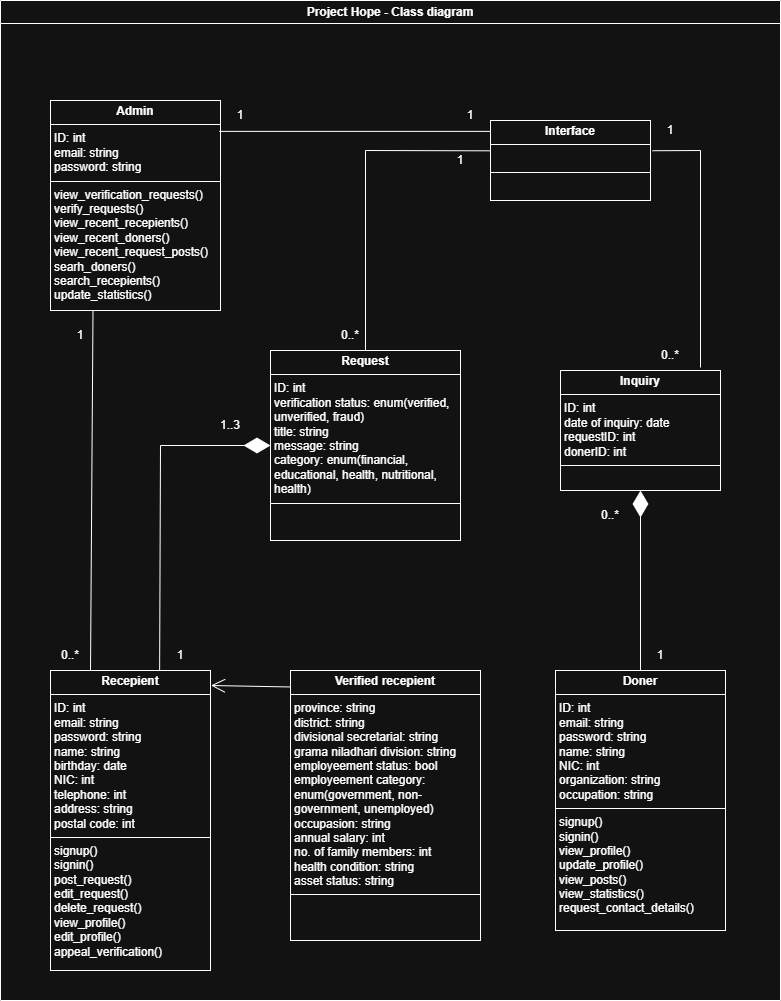

The diagram above was exported from draw.io. Its source (the exported page's mxGraphModel, read from the mxfile embedded in the PNG):
<mxGraphModel dx="1426" dy="841" grid="1" gridSize="10" guides="1" tooltips="1" connect="1" arrows="1" fold="1" page="1" pageScale="1" pageWidth="850" pageHeight="1100" math="0" shadow="0">
  <root>
    <mxCell id="0" />
    <mxCell id="1" parent="0" />
    <mxCell id="1r12DcMATcjI9YzGo3A_-6" value="&lt;p style=&quot;margin:0px;margin-top:4px;text-align:center;&quot;&gt;&lt;b&gt;Inquiry&lt;/b&gt;&lt;/p&gt;&lt;hr size=&quot;1&quot; style=&quot;border-style:solid;&quot;&gt;&lt;p style=&quot;margin:0px;margin-left:4px;&quot;&gt;ID: int&lt;/p&gt;&lt;p style=&quot;margin:0px;margin-left:4px;&quot;&gt;date of inquiry: date&lt;/p&gt;&lt;p style=&quot;margin:0px;margin-left:4px;&quot;&gt;requestID: int&lt;/p&gt;&lt;p style=&quot;margin:0px;margin-left:4px;&quot;&gt;donerID: int&lt;/p&gt;&lt;hr size=&quot;1&quot; style=&quot;border-style:solid;&quot;&gt;&lt;p style=&quot;margin:0px;margin-left:4px;&quot;&gt;&lt;br&gt;&lt;/p&gt;" style="verticalAlign=top;align=left;overflow=fill;html=1;whiteSpace=wrap;" vertex="1" parent="1">
      <mxGeometry x="600" y="410" width="160" height="120" as="geometry" />
    </mxCell>
    <mxCell id="1r12DcMATcjI9YzGo3A_-11" value="" style="endArrow=diamondThin;endFill=1;endSize=24;html=1;rounded=0;exitX=0.5;exitY=0;exitDx=0;exitDy=0;entryX=0.5;entryY=1;entryDx=0;entryDy=0;" edge="1" parent="1" source="1r12DcMATcjI9YzGo3A_-5" target="1r12DcMATcjI9YzGo3A_-6">
      <mxGeometry width="160" relative="1" as="geometry">
        <mxPoint x="350" y="430" as="sourcePoint" />
        <mxPoint x="510" y="430" as="targetPoint" />
      </mxGeometry>
    </mxCell>
    <mxCell id="1r12DcMATcjI9YzGo3A_-15" value="" style="endArrow=none;html=1;rounded=0;entryX=1.013;entryY=0.378;entryDx=0;entryDy=0;entryPerimeter=0;" edge="1" parent="1" target="1r12DcMATcjI9YzGo3A_-12">
      <mxGeometry width="50" height="50" relative="1" as="geometry">
        <mxPoint x="740" y="407" as="sourcePoint" />
        <mxPoint x="450" y="360" as="targetPoint" />
        <Array as="points">
          <mxPoint x="740" y="190" />
        </Array>
      </mxGeometry>
    </mxCell>
    <mxCell id="1r12DcMATcjI9YzGo3A_-16" value="Project Hope - Class diagram" style="swimlane;whiteSpace=wrap;html=1;" vertex="1" parent="1">
      <mxGeometry x="40" y="40" width="780" height="1000" as="geometry" />
    </mxCell>
    <mxCell id="1r12DcMATcjI9YzGo3A_-3" value="&lt;p style=&quot;margin:0px;margin-top:4px;text-align:center;&quot;&gt;&lt;b&gt;Verified recepient&lt;/b&gt;&lt;/p&gt;&lt;hr size=&quot;1&quot; style=&quot;border-style:solid;&quot;&gt;&lt;p style=&quot;margin:0px;margin-left:4px;&quot;&gt;province: string&lt;/p&gt;&lt;p style=&quot;margin:0px;margin-left:4px;&quot;&gt;district: string&lt;/p&gt;&lt;p style=&quot;margin:0px;margin-left:4px;&quot;&gt;divisional secretarial: string&lt;/p&gt;&lt;p style=&quot;margin:0px;margin-left:4px;&quot;&gt;grama niladhari division: string&lt;/p&gt;&lt;p style=&quot;margin:0px;margin-left:4px;&quot;&gt;employeement status: bool&lt;/p&gt;&lt;p style=&quot;margin:0px;margin-left:4px;&quot;&gt;employeement category: enum(government, non-government, unemployed)&lt;/p&gt;&lt;p style=&quot;margin:0px;margin-left:4px;&quot;&gt;occupasion: string&lt;/p&gt;&lt;p style=&quot;margin:0px;margin-left:4px;&quot;&gt;annual salary: int&lt;/p&gt;&lt;p style=&quot;margin:0px;margin-left:4px;&quot;&gt;no. of family members: int&lt;/p&gt;&lt;p style=&quot;margin:0px;margin-left:4px;&quot;&gt;health condition: string&lt;/p&gt;&lt;p style=&quot;margin:0px;margin-left:4px;&quot;&gt;asset status: string&lt;/p&gt;&lt;hr size=&quot;1&quot; style=&quot;border-style:solid;&quot;&gt;&lt;p style=&quot;margin:0px;margin-left:4px;&quot;&gt;&lt;br&gt;&lt;/p&gt;" style="verticalAlign=top;align=left;overflow=fill;html=1;whiteSpace=wrap;" vertex="1" parent="1r12DcMATcjI9YzGo3A_-16">
      <mxGeometry x="290" y="670" width="190" height="270" as="geometry" />
    </mxCell>
    <mxCell id="1r12DcMATcjI9YzGo3A_-5" value="&lt;p style=&quot;margin:0px;margin-top:4px;text-align:center;&quot;&gt;&lt;b&gt;Doner&lt;/b&gt;&lt;/p&gt;&lt;hr size=&quot;1&quot; style=&quot;border-style:solid;&quot;&gt;&lt;p style=&quot;margin:0px;margin-left:4px;&quot;&gt;ID: int&lt;/p&gt;&lt;p style=&quot;margin:0px;margin-left:4px;&quot;&gt;email: string&lt;/p&gt;&lt;p style=&quot;margin:0px;margin-left:4px;&quot;&gt;password: string&lt;/p&gt;&lt;p style=&quot;margin:0px;margin-left:4px;&quot;&gt;name: string&lt;/p&gt;&lt;p style=&quot;margin:0px;margin-left:4px;&quot;&gt;NIC: int&lt;/p&gt;&lt;p style=&quot;margin:0px;margin-left:4px;&quot;&gt;organization: string&lt;/p&gt;&lt;p style=&quot;margin:0px;margin-left:4px;&quot;&gt;occupation: string&lt;/p&gt;&lt;hr size=&quot;1&quot; style=&quot;border-style:solid;&quot;&gt;&lt;p style=&quot;margin:0px;margin-left:4px;&quot;&gt;signup()&lt;/p&gt;&lt;p style=&quot;margin:0px;margin-left:4px;&quot;&gt;signin()&lt;/p&gt;&lt;p style=&quot;margin:0px;margin-left:4px;&quot;&gt;view_profile()&lt;/p&gt;&lt;p style=&quot;margin:0px;margin-left:4px;&quot;&gt;update_profile()&lt;/p&gt;&lt;p style=&quot;margin:0px;margin-left:4px;&quot;&gt;view_posts()&lt;/p&gt;&lt;p style=&quot;margin:0px;margin-left:4px;&quot;&gt;view_statistics()&lt;/p&gt;&lt;p style=&quot;margin:0px;margin-left:4px;&quot;&gt;request_contact_details()&lt;/p&gt;" style="verticalAlign=top;align=left;overflow=fill;html=1;whiteSpace=wrap;" vertex="1" parent="1r12DcMATcjI9YzGo3A_-16">
      <mxGeometry x="555" y="670" width="170" height="260" as="geometry" />
    </mxCell>
    <mxCell id="1r12DcMATcjI9YzGo3A_-2" value="&lt;p style=&quot;margin:0px;margin-top:4px;text-align:center;&quot;&gt;&lt;b&gt;Recepient&lt;/b&gt;&lt;/p&gt;&lt;hr size=&quot;1&quot; style=&quot;border-style:solid;&quot;&gt;&lt;p style=&quot;margin:0px;margin-left:4px;&quot;&gt;ID: int&lt;/p&gt;&lt;p style=&quot;margin:0px;margin-left:4px;&quot;&gt;email: string&lt;/p&gt;&lt;p style=&quot;margin:0px;margin-left:4px;&quot;&gt;&lt;span style=&quot;background-color: transparent; color: light-dark(rgb(0, 0, 0), rgb(255, 255, 255));&quot;&gt;password: string&lt;/span&gt;&lt;/p&gt;&lt;p style=&quot;margin:0px;margin-left:4px;&quot;&gt;&lt;span style=&quot;background-color: transparent; color: light-dark(rgb(0, 0, 0), rgb(255, 255, 255));&quot;&gt;name: string&lt;/span&gt;&lt;/p&gt;&lt;p style=&quot;margin:0px;margin-left:4px;&quot;&gt;birthday: date&lt;/p&gt;&lt;p style=&quot;margin:0px;margin-left:4px;&quot;&gt;NIC: int&lt;/p&gt;&lt;p style=&quot;margin:0px;margin-left:4px;&quot;&gt;telephone: int&lt;/p&gt;&lt;p style=&quot;margin:0px;margin-left:4px;&quot;&gt;address: string&lt;/p&gt;&lt;p style=&quot;margin:0px;margin-left:4px;&quot;&gt;postal code: int&lt;/p&gt;&lt;hr size=&quot;1&quot; style=&quot;border-style:solid;&quot;&gt;&lt;p style=&quot;margin:0px;margin-left:4px;&quot;&gt;signup()&lt;/p&gt;&lt;p style=&quot;margin:0px;margin-left:4px;&quot;&gt;signin()&lt;/p&gt;&lt;p style=&quot;margin:0px;margin-left:4px;&quot;&gt;post_request()&lt;/p&gt;&lt;p style=&quot;margin:0px;margin-left:4px;&quot;&gt;edit_request()&lt;/p&gt;&lt;p style=&quot;margin:0px;margin-left:4px;&quot;&gt;delete_request()&lt;/p&gt;&lt;p style=&quot;margin:0px;margin-left:4px;&quot;&gt;view_profile()&lt;/p&gt;&lt;p style=&quot;margin:0px;margin-left:4px;&quot;&gt;edit_profile()&lt;/p&gt;&lt;p style=&quot;margin:0px;margin-left:4px;&quot;&gt;appeal_verification()&lt;/p&gt;" style="verticalAlign=top;align=left;overflow=fill;html=1;whiteSpace=wrap;" vertex="1" parent="1r12DcMATcjI9YzGo3A_-16">
      <mxGeometry x="50" y="670" width="160" height="300" as="geometry" />
    </mxCell>
    <mxCell id="1r12DcMATcjI9YzGo3A_-9" value="" style="endArrow=open;endFill=1;endSize=12;html=1;rounded=0;exitX=-0.002;exitY=0.061;exitDx=0;exitDy=0;exitPerimeter=0;entryX=1.003;entryY=0.05;entryDx=0;entryDy=0;entryPerimeter=0;" edge="1" parent="1r12DcMATcjI9YzGo3A_-16" source="1r12DcMATcjI9YzGo3A_-3" target="1r12DcMATcjI9YzGo3A_-2">
      <mxGeometry width="160" relative="1" as="geometry">
        <mxPoint x="310" y="420" as="sourcePoint" />
        <mxPoint x="470" y="420" as="targetPoint" />
      </mxGeometry>
    </mxCell>
    <mxCell id="1r12DcMATcjI9YzGo3A_-4" value="&lt;p style=&quot;margin:0px;margin-top:4px;text-align:center;&quot;&gt;&lt;b&gt;Request&lt;/b&gt;&lt;/p&gt;&lt;hr size=&quot;1&quot; style=&quot;border-style:solid;&quot;&gt;&lt;p style=&quot;margin:0px;margin-left:4px;&quot;&gt;ID: int&lt;/p&gt;&lt;p style=&quot;margin:0px;margin-left:4px;&quot;&gt;verification status: enum(verified, unverified, fraud)&lt;/p&gt;&lt;p style=&quot;margin:0px;margin-left:4px;&quot;&gt;title: string&lt;/p&gt;&lt;p style=&quot;margin:0px;margin-left:4px;&quot;&gt;message: string&lt;/p&gt;&lt;p style=&quot;margin:0px;margin-left:4px;&quot;&gt;category: enum(financial, educational, health, nutritional, health)&lt;/p&gt;&lt;hr size=&quot;1&quot; style=&quot;border-style:solid;&quot;&gt;&lt;p style=&quot;margin:0px;margin-left:4px;&quot;&gt;&lt;br&gt;&lt;/p&gt;" style="verticalAlign=top;align=left;overflow=fill;html=1;whiteSpace=wrap;" vertex="1" parent="1r12DcMATcjI9YzGo3A_-16">
      <mxGeometry x="270" y="350" width="190" height="190" as="geometry" />
    </mxCell>
    <mxCell id="1r12DcMATcjI9YzGo3A_-1" value="&lt;p style=&quot;margin:0px;margin-top:4px;text-align:center;&quot;&gt;&lt;b&gt;Admin&lt;/b&gt;&lt;/p&gt;&lt;hr size=&quot;1&quot; style=&quot;border-style:solid;&quot;&gt;&lt;p style=&quot;margin:0px;margin-left:4px;&quot;&gt;ID: int&lt;/p&gt;&lt;p style=&quot;margin: 0px 0px 0px 4px;&quot;&gt;email: string&lt;/p&gt;&lt;p style=&quot;margin: 0px 0px 0px 4px;&quot;&gt;password: string&lt;/p&gt;&lt;hr size=&quot;1&quot; style=&quot;border-style:solid;&quot;&gt;&lt;p style=&quot;margin:0px;margin-left:4px;&quot;&gt;view_verification_requests()&lt;/p&gt;&lt;p style=&quot;margin:0px;margin-left:4px;&quot;&gt;verify_requests()&lt;/p&gt;&lt;p style=&quot;margin:0px;margin-left:4px;&quot;&gt;view_recent_recepients()&lt;/p&gt;&lt;p style=&quot;margin:0px;margin-left:4px;&quot;&gt;view_recent_doners()&lt;/p&gt;&lt;p style=&quot;margin:0px;margin-left:4px;&quot;&gt;view_recent_request_posts()&lt;/p&gt;&lt;p style=&quot;margin:0px;margin-left:4px;&quot;&gt;searh_doners()&lt;/p&gt;&lt;p style=&quot;margin:0px;margin-left:4px;&quot;&gt;search_recepients()&lt;/p&gt;&lt;p style=&quot;margin:0px;margin-left:4px;&quot;&gt;update_statistics()&lt;/p&gt;&lt;p style=&quot;margin:0px;margin-left:4px;&quot;&gt;&lt;br&gt;&lt;/p&gt;" style="verticalAlign=top;align=left;overflow=fill;html=1;whiteSpace=wrap;" vertex="1" parent="1r12DcMATcjI9YzGo3A_-16">
      <mxGeometry x="50" y="100" width="170" height="210" as="geometry" />
    </mxCell>
    <mxCell id="1r12DcMATcjI9YzGo3A_-8" value="" style="endArrow=none;html=1;rounded=0;entryX=0.25;entryY=1;entryDx=0;entryDy=0;exitX=0.25;exitY=0;exitDx=0;exitDy=0;" edge="1" parent="1r12DcMATcjI9YzGo3A_-16" source="1r12DcMATcjI9YzGo3A_-2" target="1r12DcMATcjI9YzGo3A_-1">
      <mxGeometry width="50" height="50" relative="1" as="geometry">
        <mxPoint x="90" y="660" as="sourcePoint" />
        <mxPoint x="410" y="400" as="targetPoint" />
      </mxGeometry>
    </mxCell>
    <mxCell id="1r12DcMATcjI9YzGo3A_-12" value="&lt;p style=&quot;margin:0px;margin-top:4px;text-align:center;&quot;&gt;&lt;b&gt;Interface&lt;/b&gt;&lt;/p&gt;&lt;hr size=&quot;1&quot; style=&quot;border-style:solid;&quot;&gt;&lt;p style=&quot;margin:0px;margin-left:4px;&quot;&gt;&lt;br&gt;&lt;/p&gt;&lt;hr size=&quot;1&quot; style=&quot;border-style:solid;&quot;&gt;&lt;p style=&quot;margin:0px;margin-left:4px;&quot;&gt;&lt;br&gt;&lt;/p&gt;" style="verticalAlign=top;align=left;overflow=fill;html=1;whiteSpace=wrap;" vertex="1" parent="1r12DcMATcjI9YzGo3A_-16">
      <mxGeometry x="490" y="120" width="160" height="80" as="geometry" />
    </mxCell>
    <mxCell id="1r12DcMATcjI9YzGo3A_-13" value="" style="endArrow=none;html=1;rounded=0;entryX=0.993;entryY=0.147;entryDx=0;entryDy=0;exitX=0;exitY=0.136;exitDx=0;exitDy=0;entryPerimeter=0;exitPerimeter=0;" edge="1" parent="1r12DcMATcjI9YzGo3A_-16" source="1r12DcMATcjI9YzGo3A_-12" target="1r12DcMATcjI9YzGo3A_-1">
      <mxGeometry width="50" height="50" relative="1" as="geometry">
        <mxPoint x="40" y="760" as="sourcePoint" />
        <mxPoint x="40" y="210" as="targetPoint" />
      </mxGeometry>
    </mxCell>
    <mxCell id="1r12DcMATcjI9YzGo3A_-14" value="" style="endArrow=none;html=1;rounded=0;entryX=-0.003;entryY=0.379;entryDx=0;entryDy=0;exitX=0.5;exitY=0;exitDx=0;exitDy=0;entryPerimeter=0;" edge="1" parent="1r12DcMATcjI9YzGo3A_-16" source="1r12DcMATcjI9YzGo3A_-4" target="1r12DcMATcjI9YzGo3A_-12">
      <mxGeometry width="50" height="50" relative="1" as="geometry">
        <mxPoint x="310" y="720" as="sourcePoint" />
        <mxPoint x="310" y="170" as="targetPoint" />
        <Array as="points">
          <mxPoint x="365" y="150" />
        </Array>
      </mxGeometry>
    </mxCell>
    <mxCell id="1r12DcMATcjI9YzGo3A_-10" value="" style="endArrow=diamondThin;endFill=1;endSize=24;html=1;rounded=0;entryX=0;entryY=0.5;entryDx=0;entryDy=0;exitX=0.682;exitY=-0.002;exitDx=0;exitDy=0;exitPerimeter=0;" edge="1" parent="1r12DcMATcjI9YzGo3A_-16" source="1r12DcMATcjI9YzGo3A_-2" target="1r12DcMATcjI9YzGo3A_-4">
      <mxGeometry width="160" relative="1" as="geometry">
        <mxPoint x="160" y="660" as="sourcePoint" />
        <mxPoint x="470" y="420" as="targetPoint" />
        <Array as="points">
          <mxPoint x="160" y="445" />
        </Array>
      </mxGeometry>
    </mxCell>
    <mxCell id="1r12DcMATcjI9YzGo3A_-17" value="1" style="text;html=1;whiteSpace=wrap;strokeColor=none;fillColor=none;align=center;verticalAlign=middle;rounded=0;" vertex="1" parent="1r12DcMATcjI9YzGo3A_-16">
      <mxGeometry x="150" y="640" width="60" height="30" as="geometry" />
    </mxCell>
    <mxCell id="1r12DcMATcjI9YzGo3A_-18" value="1" style="text;html=1;whiteSpace=wrap;strokeColor=none;fillColor=none;align=center;verticalAlign=middle;rounded=0;" vertex="1" parent="1r12DcMATcjI9YzGo3A_-16">
      <mxGeometry x="50" y="320" width="60" height="30" as="geometry" />
    </mxCell>
    <mxCell id="1r12DcMATcjI9YzGo3A_-19" value="1" style="text;html=1;whiteSpace=wrap;strokeColor=none;fillColor=none;align=center;verticalAlign=middle;rounded=0;" vertex="1" parent="1r12DcMATcjI9YzGo3A_-16">
      <mxGeometry x="210" y="100" width="60" height="30" as="geometry" />
    </mxCell>
    <mxCell id="1r12DcMATcjI9YzGo3A_-22" value="1" style="text;html=1;whiteSpace=wrap;strokeColor=none;fillColor=none;align=center;verticalAlign=middle;rounded=0;" vertex="1" parent="1r12DcMATcjI9YzGo3A_-16">
      <mxGeometry x="440" y="100" width="60" height="30" as="geometry" />
    </mxCell>
    <mxCell id="1r12DcMATcjI9YzGo3A_-21" value="1" style="text;html=1;whiteSpace=wrap;strokeColor=none;fillColor=none;align=center;verticalAlign=middle;rounded=0;" vertex="1" parent="1r12DcMATcjI9YzGo3A_-16">
      <mxGeometry x="430" y="145" width="60" height="30" as="geometry" />
    </mxCell>
    <mxCell id="1r12DcMATcjI9YzGo3A_-20" value="1" style="text;html=1;whiteSpace=wrap;strokeColor=none;fillColor=none;align=center;verticalAlign=middle;rounded=0;" vertex="1" parent="1r12DcMATcjI9YzGo3A_-16">
      <mxGeometry x="640" y="115" width="60" height="30" as="geometry" />
    </mxCell>
    <mxCell id="1r12DcMATcjI9YzGo3A_-23" value="1" style="text;html=1;whiteSpace=wrap;strokeColor=none;fillColor=none;align=center;verticalAlign=middle;rounded=0;" vertex="1" parent="1r12DcMATcjI9YzGo3A_-16">
      <mxGeometry x="630" y="640" width="60" height="30" as="geometry" />
    </mxCell>
    <mxCell id="1r12DcMATcjI9YzGo3A_-24" value="1..3" style="text;html=1;whiteSpace=wrap;strokeColor=none;fillColor=none;align=center;verticalAlign=middle;rounded=0;" vertex="1" parent="1r12DcMATcjI9YzGo3A_-16">
      <mxGeometry x="200" y="410" width="60" height="30" as="geometry" />
    </mxCell>
    <mxCell id="1r12DcMATcjI9YzGo3A_-26" value="0..*" style="text;html=1;whiteSpace=wrap;strokeColor=none;fillColor=none;align=center;verticalAlign=middle;rounded=0;" vertex="1" parent="1r12DcMATcjI9YzGo3A_-16">
      <mxGeometry x="580" y="500" width="60" height="30" as="geometry" />
    </mxCell>
    <mxCell id="1r12DcMATcjI9YzGo3A_-25" value="0..*" style="text;html=1;whiteSpace=wrap;strokeColor=none;fillColor=none;align=center;verticalAlign=middle;rounded=0;" vertex="1" parent="1r12DcMATcjI9YzGo3A_-16">
      <mxGeometry x="640" y="340" width="60" height="30" as="geometry" />
    </mxCell>
    <mxCell id="1r12DcMATcjI9YzGo3A_-27" value="0..*" style="text;html=1;whiteSpace=wrap;strokeColor=none;fillColor=none;align=center;verticalAlign=middle;rounded=0;" vertex="1" parent="1r12DcMATcjI9YzGo3A_-16">
      <mxGeometry x="40" y="640" width="60" height="30" as="geometry" />
    </mxCell>
    <mxCell id="1r12DcMATcjI9YzGo3A_-28" value="0..*" style="text;html=1;whiteSpace=wrap;strokeColor=none;fillColor=none;align=center;verticalAlign=middle;rounded=0;" vertex="1" parent="1r12DcMATcjI9YzGo3A_-16">
      <mxGeometry x="320" y="320" width="60" height="30" as="geometry" />
    </mxCell>
  </root>
</mxGraphModel>